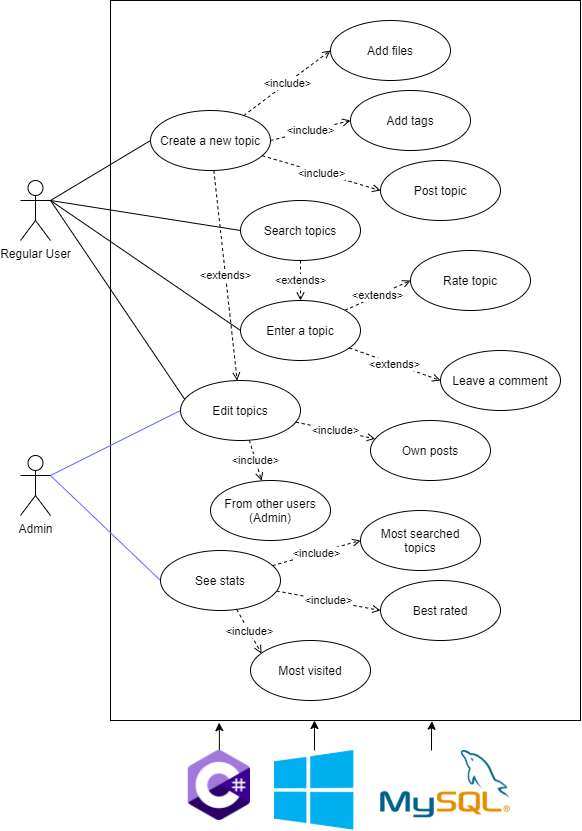

The diagram above was exported from draw.io. Its source (the exported page's mxGraphModel, read from the mxfile embedded in the PNG):
<mxGraphModel dx="276" dy="137" grid="1" gridSize="10" guides="1" tooltips="1" connect="1" arrows="1" fold="1" page="1" pageScale="1" pageWidth="827" pageHeight="1169" math="0" shadow="0">
  <root>
    <mxCell id="0" />
    <mxCell id="1" parent="0" />
    <mxCell id="reILKxo6BFO2HOsXJB3o-1" value="" style="rounded=0;whiteSpace=wrap;html=1;" parent="1" vertex="1">
      <mxGeometry x="210" y="70" width="470" height="720" as="geometry" />
    </mxCell>
    <mxCell id="reILKxo6BFO2HOsXJB3o-2" style="edgeStyle=none;rounded=0;orthogonalLoop=1;jettySize=auto;html=1;entryX=0;entryY=0.5;entryDx=0;entryDy=0;exitX=1;exitY=0.3333333333333333;exitDx=0;exitDy=0;exitPerimeter=0;endArrow=none;endFill=0;" parent="1" source="reILKxo6BFO2HOsXJB3o-6" target="reILKxo6BFO2HOsXJB3o-14" edge="1">
      <mxGeometry relative="1" as="geometry" />
    </mxCell>
    <mxCell id="reILKxo6BFO2HOsXJB3o-3" style="edgeStyle=none;rounded=0;orthogonalLoop=1;jettySize=auto;html=1;entryX=0;entryY=0.5;entryDx=0;entryDy=0;exitX=1;exitY=0.3333333333333333;exitDx=0;exitDy=0;exitPerimeter=0;endArrow=none;endFill=0;" parent="1" source="reILKxo6BFO2HOsXJB3o-6" target="reILKxo6BFO2HOsXJB3o-19" edge="1">
      <mxGeometry relative="1" as="geometry">
        <mxPoint x="150" y="200" as="sourcePoint" />
      </mxGeometry>
    </mxCell>
    <mxCell id="reILKxo6BFO2HOsXJB3o-4" style="edgeStyle=none;rounded=0;orthogonalLoop=1;jettySize=auto;html=1;entryX=0;entryY=0.5;entryDx=0;entryDy=0;exitX=1;exitY=0.3333333333333333;exitDx=0;exitDy=0;exitPerimeter=0;endArrow=none;endFill=0;" parent="1" source="reILKxo6BFO2HOsXJB3o-6" target="reILKxo6BFO2HOsXJB3o-22" edge="1">
      <mxGeometry relative="1" as="geometry" />
    </mxCell>
    <mxCell id="reILKxo6BFO2HOsXJB3o-5" style="edgeStyle=none;rounded=0;orthogonalLoop=1;jettySize=auto;html=1;exitX=1;exitY=0.3333333333333333;exitDx=0;exitDy=0;exitPerimeter=0;entryX=0.042;entryY=0.333;entryDx=0;entryDy=0;entryPerimeter=0;endArrow=none;endFill=0;" parent="1" source="reILKxo6BFO2HOsXJB3o-6" target="reILKxo6BFO2HOsXJB3o-27" edge="1">
      <mxGeometry relative="1" as="geometry" />
    </mxCell>
    <mxCell id="reILKxo6BFO2HOsXJB3o-6" value="Regular User" style="shape=umlActor;verticalLabelPosition=bottom;verticalAlign=top;html=1;outlineConnect=0;" parent="1" vertex="1">
      <mxGeometry x="120" y="250" width="30" height="60" as="geometry" />
    </mxCell>
    <mxCell id="reILKxo6BFO2HOsXJB3o-7" style="edgeStyle=none;rounded=0;orthogonalLoop=1;jettySize=auto;html=1;exitX=1;exitY=0.3333333333333333;exitDx=0;exitDy=0;exitPerimeter=0;entryX=0;entryY=0.5;entryDx=0;entryDy=0;strokeColor=#6666FF;endArrow=none;endFill=0;" parent="1" source="reILKxo6BFO2HOsXJB3o-9" target="reILKxo6BFO2HOsXJB3o-27" edge="1">
      <mxGeometry relative="1" as="geometry" />
    </mxCell>
    <mxCell id="reILKxo6BFO2HOsXJB3o-8" style="edgeStyle=none;rounded=0;orthogonalLoop=1;jettySize=auto;html=1;entryX=0;entryY=0.5;entryDx=0;entryDy=0;exitX=1;exitY=0.3333333333333333;exitDx=0;exitDy=0;exitPerimeter=0;strokeColor=#6666FF;endArrow=none;endFill=0;" parent="1" source="reILKxo6BFO2HOsXJB3o-9" target="reILKxo6BFO2HOsXJB3o-31" edge="1">
      <mxGeometry relative="1" as="geometry" />
    </mxCell>
    <mxCell id="reILKxo6BFO2HOsXJB3o-9" value="Admin" style="shape=umlActor;verticalLabelPosition=bottom;verticalAlign=top;html=1;outlineConnect=0;" parent="1" vertex="1">
      <mxGeometry x="120" y="525" width="30" height="60" as="geometry" />
    </mxCell>
    <mxCell id="reILKxo6BFO2HOsXJB3o-10" value="&amp;lt;include&amp;gt;" style="edgeStyle=none;rounded=0;orthogonalLoop=1;jettySize=auto;html=1;entryX=0;entryY=0.5;entryDx=0;entryDy=0;dashed=1;endArrow=open;endFill=0;startArrow=none;startFill=0;" parent="1" source="reILKxo6BFO2HOsXJB3o-14" target="reILKxo6BFO2HOsXJB3o-15" edge="1">
      <mxGeometry relative="1" as="geometry" />
    </mxCell>
    <mxCell id="reILKxo6BFO2HOsXJB3o-11" value="&amp;lt;include&amp;gt;" style="edgeStyle=none;rounded=0;orthogonalLoop=1;jettySize=auto;html=1;entryX=0;entryY=0.5;entryDx=0;entryDy=0;exitX=1;exitY=0.5;exitDx=0;exitDy=0;dashed=1;endArrow=open;endFill=0;startArrow=none;startFill=0;" parent="1" source="reILKxo6BFO2HOsXJB3o-14" target="reILKxo6BFO2HOsXJB3o-16" edge="1">
      <mxGeometry relative="1" as="geometry" />
    </mxCell>
    <mxCell id="reILKxo6BFO2HOsXJB3o-12" value="&amp;lt;include&amp;gt;" style="edgeStyle=none;rounded=0;orthogonalLoop=1;jettySize=auto;html=1;entryX=0;entryY=0.5;entryDx=0;entryDy=0;dashed=1;endArrow=open;endFill=0;startArrow=none;startFill=0;" parent="1" source="reILKxo6BFO2HOsXJB3o-14" target="reILKxo6BFO2HOsXJB3o-17" edge="1">
      <mxGeometry relative="1" as="geometry" />
    </mxCell>
    <mxCell id="reILKxo6BFO2HOsXJB3o-13" value="&amp;lt;extends&amp;gt;" style="edgeStyle=none;rounded=0;orthogonalLoop=1;jettySize=auto;html=1;endArrow=open;endFill=0;dashed=1;startArrow=none;startFill=0;" parent="1" source="reILKxo6BFO2HOsXJB3o-14" target="reILKxo6BFO2HOsXJB3o-27" edge="1">
      <mxGeometry relative="1" as="geometry" />
    </mxCell>
    <mxCell id="reILKxo6BFO2HOsXJB3o-14" value="&lt;div&gt;Create a new topic&lt;/div&gt;" style="ellipse;whiteSpace=wrap;html=1;" parent="1" vertex="1">
      <mxGeometry x="250" y="180" width="120" height="60" as="geometry" />
    </mxCell>
    <mxCell id="reILKxo6BFO2HOsXJB3o-15" value="&lt;div&gt;Add files&lt;/div&gt;" style="ellipse;whiteSpace=wrap;html=1;" parent="1" vertex="1">
      <mxGeometry x="430" y="90" width="120" height="60" as="geometry" />
    </mxCell>
    <mxCell id="reILKxo6BFO2HOsXJB3o-16" value="&lt;div&gt;&lt;span&gt;Add tags&lt;/span&gt;&lt;br&gt;&lt;/div&gt;" style="ellipse;whiteSpace=wrap;html=1;" parent="1" vertex="1">
      <mxGeometry x="450" y="160" width="120" height="60" as="geometry" />
    </mxCell>
    <mxCell id="reILKxo6BFO2HOsXJB3o-17" value="&lt;div&gt;&lt;span&gt;Post topic&lt;/span&gt;&lt;br&gt;&lt;/div&gt;" style="ellipse;whiteSpace=wrap;html=1;" parent="1" vertex="1">
      <mxGeometry x="480" y="230" width="120" height="60" as="geometry" />
    </mxCell>
    <mxCell id="reILKxo6BFO2HOsXJB3o-18" value="&amp;lt;extends&amp;gt;" style="edgeStyle=none;rounded=0;orthogonalLoop=1;jettySize=auto;html=1;dashed=1;endArrow=open;endFill=0;startArrow=none;startFill=0;" parent="1" source="reILKxo6BFO2HOsXJB3o-19" target="reILKxo6BFO2HOsXJB3o-22" edge="1">
      <mxGeometry relative="1" as="geometry" />
    </mxCell>
    <mxCell id="reILKxo6BFO2HOsXJB3o-19" value="&lt;div&gt;Search topics&lt;/div&gt;" style="ellipse;whiteSpace=wrap;html=1;" parent="1" vertex="1">
      <mxGeometry x="340" y="270" width="120" height="60" as="geometry" />
    </mxCell>
    <mxCell id="reILKxo6BFO2HOsXJB3o-20" value="&amp;lt;extends&amp;gt;" style="edgeStyle=none;rounded=0;orthogonalLoop=1;jettySize=auto;html=1;entryX=0;entryY=0.5;entryDx=0;entryDy=0;dashed=1;endArrow=open;endFill=0;startArrow=none;startFill=0;" parent="1" source="reILKxo6BFO2HOsXJB3o-22" target="reILKxo6BFO2HOsXJB3o-23" edge="1">
      <mxGeometry relative="1" as="geometry" />
    </mxCell>
    <mxCell id="reILKxo6BFO2HOsXJB3o-21" value="&amp;lt;extends&amp;gt;" style="edgeStyle=none;rounded=0;orthogonalLoop=1;jettySize=auto;html=1;entryX=0;entryY=0.5;entryDx=0;entryDy=0;dashed=1;endArrow=open;endFill=0;startArrow=none;startFill=0;" parent="1" source="reILKxo6BFO2HOsXJB3o-22" target="reILKxo6BFO2HOsXJB3o-24" edge="1">
      <mxGeometry relative="1" as="geometry" />
    </mxCell>
    <mxCell id="reILKxo6BFO2HOsXJB3o-22" value="&lt;div&gt;&lt;span&gt;Enter a topic&lt;/span&gt;&lt;br&gt;&lt;/div&gt;" style="ellipse;whiteSpace=wrap;html=1;" parent="1" vertex="1">
      <mxGeometry x="340" y="370" width="120" height="60" as="geometry" />
    </mxCell>
    <mxCell id="reILKxo6BFO2HOsXJB3o-23" value="Rate topic" style="ellipse;whiteSpace=wrap;html=1;" parent="1" vertex="1">
      <mxGeometry x="510" y="320" width="120" height="60" as="geometry" />
    </mxCell>
    <mxCell id="reILKxo6BFO2HOsXJB3o-24" value="Leave a comment" style="ellipse;whiteSpace=wrap;html=1;" parent="1" vertex="1">
      <mxGeometry x="540" y="420" width="120" height="60" as="geometry" />
    </mxCell>
    <mxCell id="reILKxo6BFO2HOsXJB3o-25" value="&amp;lt;include&amp;gt;" style="edgeStyle=none;rounded=0;orthogonalLoop=1;jettySize=auto;html=1;dashed=1;endArrow=open;endFill=0;startArrow=none;startFill=0;" parent="1" source="reILKxo6BFO2HOsXJB3o-27" target="reILKxo6BFO2HOsXJB3o-35" edge="1">
      <mxGeometry relative="1" as="geometry" />
    </mxCell>
    <mxCell id="reILKxo6BFO2HOsXJB3o-26" value="&amp;lt;include&amp;gt;" style="edgeStyle=none;rounded=0;orthogonalLoop=1;jettySize=auto;html=1;dashed=1;endArrow=open;endFill=0;startArrow=none;startFill=0;" parent="1" source="reILKxo6BFO2HOsXJB3o-27" target="reILKxo6BFO2HOsXJB3o-36" edge="1">
      <mxGeometry relative="1" as="geometry" />
    </mxCell>
    <mxCell id="reILKxo6BFO2HOsXJB3o-27" value="&lt;div&gt;Edit topics&lt;/div&gt;" style="ellipse;whiteSpace=wrap;html=1;" parent="1" vertex="1">
      <mxGeometry x="280" y="450" width="120" height="60" as="geometry" />
    </mxCell>
    <mxCell id="reILKxo6BFO2HOsXJB3o-28" value="&amp;lt;include&amp;gt;" style="edgeStyle=none;rounded=0;orthogonalLoop=1;jettySize=auto;html=1;entryX=0;entryY=0.5;entryDx=0;entryDy=0;dashed=1;endArrow=open;endFill=0;startArrow=none;startFill=0;" parent="1" source="reILKxo6BFO2HOsXJB3o-31" target="reILKxo6BFO2HOsXJB3o-32" edge="1">
      <mxGeometry relative="1" as="geometry" />
    </mxCell>
    <mxCell id="reILKxo6BFO2HOsXJB3o-29" value="&amp;lt;include&amp;gt;" style="edgeStyle=none;rounded=0;orthogonalLoop=1;jettySize=auto;html=1;entryX=0;entryY=0.5;entryDx=0;entryDy=0;dashed=1;endArrow=open;endFill=0;startArrow=none;startFill=0;" parent="1" source="reILKxo6BFO2HOsXJB3o-31" target="reILKxo6BFO2HOsXJB3o-33" edge="1">
      <mxGeometry relative="1" as="geometry" />
    </mxCell>
    <mxCell id="reILKxo6BFO2HOsXJB3o-30" value="&amp;lt;include&amp;gt;" style="edgeStyle=none;rounded=0;orthogonalLoop=1;jettySize=auto;html=1;entryX=0.092;entryY=0.217;entryDx=0;entryDy=0;dashed=1;endArrow=open;endFill=0;startArrow=none;startFill=0;entryPerimeter=0;" parent="1" source="reILKxo6BFO2HOsXJB3o-31" target="reILKxo6BFO2HOsXJB3o-34" edge="1">
      <mxGeometry relative="1" as="geometry" />
    </mxCell>
    <mxCell id="reILKxo6BFO2HOsXJB3o-31" value="See stats" style="ellipse;whiteSpace=wrap;html=1;" parent="1" vertex="1">
      <mxGeometry x="260" y="620" width="120" height="60" as="geometry" />
    </mxCell>
    <mxCell id="reILKxo6BFO2HOsXJB3o-32" value="&lt;div&gt;&lt;span&gt;Most searched&lt;/span&gt;&lt;/div&gt;&lt;div&gt;&lt;span&gt;topics&lt;/span&gt;&lt;br&gt;&lt;/div&gt;" style="ellipse;whiteSpace=wrap;html=1;" parent="1" vertex="1">
      <mxGeometry x="460" y="580" width="120" height="60" as="geometry" />
    </mxCell>
    <mxCell id="reILKxo6BFO2HOsXJB3o-33" value="&lt;div&gt;&lt;span&gt;Best rated&lt;/span&gt;&lt;br&gt;&lt;/div&gt;" style="ellipse;whiteSpace=wrap;html=1;" parent="1" vertex="1">
      <mxGeometry x="480" y="650" width="120" height="60" as="geometry" />
    </mxCell>
    <mxCell id="reILKxo6BFO2HOsXJB3o-34" value="&lt;div&gt;Most visited&lt;/div&gt;" style="ellipse;whiteSpace=wrap;html=1;" parent="1" vertex="1">
      <mxGeometry x="350" y="710" width="120" height="60" as="geometry" />
    </mxCell>
    <mxCell id="reILKxo6BFO2HOsXJB3o-35" value="Own posts" style="ellipse;whiteSpace=wrap;html=1;" parent="1" vertex="1">
      <mxGeometry x="470" y="490" width="120" height="60" as="geometry" />
    </mxCell>
    <mxCell id="reILKxo6BFO2HOsXJB3o-36" value="From other users&lt;br&gt;(Admin)" style="ellipse;whiteSpace=wrap;html=1;" parent="1" vertex="1">
      <mxGeometry x="310" y="550" width="120" height="60" as="geometry" />
    </mxCell>
    <mxCell id="DnpmHEDkfzfvzhEEBw7U-6" style="edgeStyle=orthogonalEdgeStyle;rounded=0;orthogonalLoop=1;jettySize=auto;html=1;entryX=0.231;entryY=1.003;entryDx=0;entryDy=0;entryPerimeter=0;" edge="1" parent="1" source="DnpmHEDkfzfvzhEEBw7U-3" target="reILKxo6BFO2HOsXJB3o-1">
      <mxGeometry relative="1" as="geometry" />
    </mxCell>
    <mxCell id="DnpmHEDkfzfvzhEEBw7U-3" value="" style="shape=image;verticalLabelPosition=bottom;labelBackgroundColor=#ffffff;verticalAlign=top;aspect=fixed;imageAspect=0;image=https://seeklogo.com/images/C/c-sharp-c-logo-02F17714BA-seeklogo.com.png;" vertex="1" parent="1">
      <mxGeometry x="287.70000000000005" y="820" width="62.3" height="70" as="geometry" />
    </mxCell>
    <mxCell id="DnpmHEDkfzfvzhEEBw7U-9" style="edgeStyle=orthogonalEdgeStyle;rounded=0;orthogonalLoop=1;jettySize=auto;html=1;entryX=0.684;entryY=1.001;entryDx=0;entryDy=0;entryPerimeter=0;" edge="1" parent="1" source="DnpmHEDkfzfvzhEEBw7U-5" target="reILKxo6BFO2HOsXJB3o-1">
      <mxGeometry relative="1" as="geometry">
        <Array as="points">
          <mxPoint x="531" y="800" />
          <mxPoint x="531" y="800" />
        </Array>
      </mxGeometry>
    </mxCell>
    <mxCell id="DnpmHEDkfzfvzhEEBw7U-5" value="" style="shape=image;verticalLabelPosition=bottom;labelBackgroundColor=#ffffff;verticalAlign=top;aspect=fixed;imageAspect=0;image=https://d1.awsstatic.com/asset-repository/products/amazon-rds/1024px-MySQL.ff87215b43fd7292af172e2a5d9b844217262571.png;" vertex="1" parent="1">
      <mxGeometry x="480" y="820" width="130" height="67.25" as="geometry" />
    </mxCell>
    <mxCell id="DnpmHEDkfzfvzhEEBw7U-11" style="edgeStyle=orthogonalEdgeStyle;rounded=0;orthogonalLoop=1;jettySize=auto;html=1;entryX=0.434;entryY=1;entryDx=0;entryDy=0;entryPerimeter=0;" edge="1" parent="1" source="DnpmHEDkfzfvzhEEBw7U-10" target="reILKxo6BFO2HOsXJB3o-1">
      <mxGeometry relative="1" as="geometry" />
    </mxCell>
    <mxCell id="DnpmHEDkfzfvzhEEBw7U-10" value="" style="shape=image;verticalLabelPosition=bottom;labelBackgroundColor=#ffffff;verticalAlign=top;aspect=fixed;imageAspect=0;image=https://upload.wikimedia.org/wikipedia/commons/thumb/5/5f/Windows_logo_-_2012.svg/1200px-Windows_logo_-_2012.svg.png;" vertex="1" parent="1">
      <mxGeometry x="374" y="820" width="80" height="80" as="geometry" />
    </mxCell>
  </root>
</mxGraphModel>